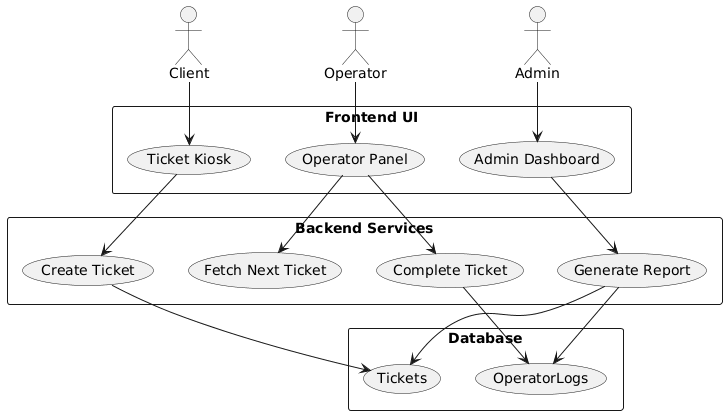

The diagram above was rendered by PlantUML. Its source (embedded in the PNG):
@startuml
actor Client
actor Operator
actor Admin


rectangle "Frontend UI" {
    Client --> (Ticket Kiosk)
    Operator --> (Operator Panel)
    Admin --> (Admin Dashboard)
}

rectangle "Backend Services" {
    (Ticket Kiosk) --> (Create Ticket)
    (Operator Panel) --> (Fetch Next Ticket)
    (Operator Panel) --> (Complete Ticket)
    (Admin Dashboard) --> (Generate Report)
}

rectangle "Database" {
    (Create Ticket) --> (Tickets)
    (Complete Ticket) --> (OperatorLogs)
    (Generate Report) --> (Tickets)
    (Generate Report) --> (OperatorLogs)
}
@enduml